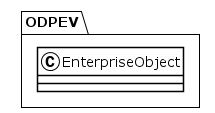

The diagram above was rendered by PlantUML. Its source (embedded in the PNG):
@startuml
!theme plain
package ODPEV {
class EnterpriseObject {
}
}
@enduml